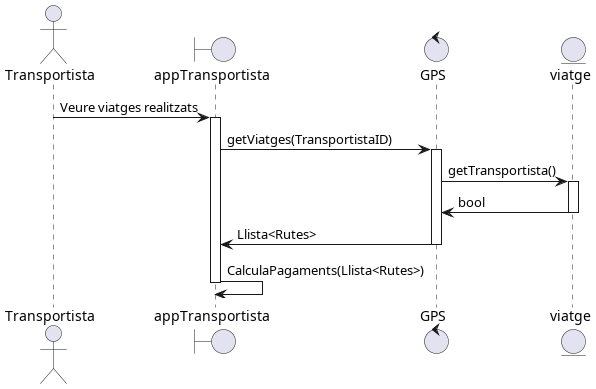

The diagram above was rendered by PlantUML. Its source (embedded in the PNG):
@startuml
actor Transportista as t
boundary appTransportista as a  
control   GPS as g 
entity viatge as v 


t -> a : Veure viatges realitzats
activate a 
a -> g : getViatges(TransportistaID)
activate g 
g -> v : getTransportista()
activate v 
v -> g : bool
deactivate v 
g -> a : Llista<Rutes>
deactivate g 
a -> a : CalculaPagaments(Llista<Rutes>)
deactivate a 

@enduml